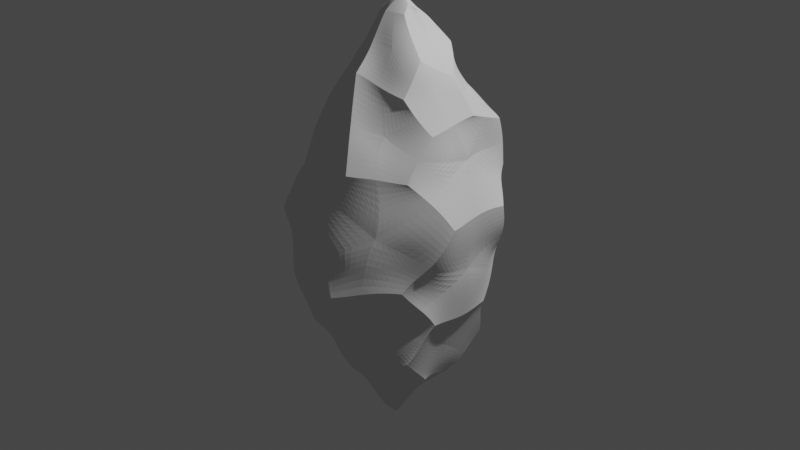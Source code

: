 # Source: enemy_2.blend  (saved by Blender 3.4.6; exported with 4.5.12 LTS)
import bpy
from mathutils import Matrix  # noqa: F401  (used for matrix-valued properties, if any)

bpy.ops.wm.read_factory_settings(use_empty=True)
scene = bpy.context.scene
scene.name = 'Scene'

# ---- collections
col_collection = bpy.data.collections.new('Collection'); scene.collection.children.link(col_collection)

# ---- node groups
ng_geometry_nodes = bpy.data.node_groups.new('Geometry Nodes', 'GeometryNodeTree')
_s = ng_geometry_nodes.interface.new_socket(name='Geometry', in_out='OUTPUT', socket_type='NodeSocketGeometry')
_s = ng_geometry_nodes.interface.new_socket(name='Geometry', in_out='INPUT', socket_type='NodeSocketGeometry')
ng_geometry_nodes.is_modifier = True
_N = ng_geometry_nodes.nodes; _L = ng_geometry_nodes.links
n0 = _N.new('GeometryNodeStoreNamedAttribute'); n0.name = 'Store Named Attribute'; n0.location = (-124, 15)
n0.data_type = 'FLOAT_VECTOR'
n0.domain = 'CORNER'
n0.inputs[2].default_value = 'uv_map'
n1 = _N.new('GeometryNodeScaleElements'); n1.name = 'Scale Elements'; n1.location = (511, 45)
n1.inputs[2].default_value = 0.0
n2 = _N.new('FunctionNodeBooleanMath'); n2.name = 'Boolean Math'; n2.location = (34, -151)
n2.operation = 'NOT'
n3 = _N.new('GeometryNodeMeshCylinder'); n3.name = 'Cylinder'; n3.location = (-149, 15)
n3.inputs[0].default_value = 6
n3.inputs[1].default_value = 2
n3.inputs[2].default_value = 2
n3.inputs[3].default_value = 1.7
n3.inputs[4].default_value = 2.6
n4 = _N.new('GeometryNodeExtrudeMesh'); n4.name = 'Extrude Mesh'; n4.location = (291, 21)
n4.inputs[4].default_value = False
n5 = _N.new('GeometryNodeDualMesh'); n5.name = 'Dual Mesh'; n5.location = (937, 9)
n6 = _N.new('GeometryNodeDualMesh'); n6.name = 'Dual Mesh.001'; n6.location = (1377, 24)
n7 = _N.new('GeometryNodeTriangulate'); n7.name = 'Triangulate'; n7.location = (1157, 15)
n8 = _N.new('GeometryNodeSubdivideMesh'); n8.name = 'Subdivide Mesh'; n8.location = (2037, 46)
n8.inputs[1].default_value = 4
n9 = _N.new('NodeGroupOutput'); n9.name = 'Group Output'; n9.location = (2932, 50)
n10 = _N.new('GeometryNodeSetPosition'); n10.name = 'Set Position'; n10.location = (2655, 57)
n11 = _N.new('ShaderNodeTexNoise'); n11.name = 'Noise Texture'; n11.location = (1616, -227)
n11.inputs[2].default_value = 1.3
n11.inputs[3].default_value = 0.0
n11.inputs[4].default_value = 0.3
n11.inputs[8].default_value = 0.1
n12 = _N.new('ShaderNodeMapRange'); n12.name = 'Map Range'; n12.location = (1822, -211)
n12.data_type = 'FLOAT_VECTOR'
n12.inputs[9].default_value = (-1.0, -1.0, -1.0)
n13 = _N.new('ShaderNodeVectorMath'); n13.name = 'Vector Math'; n13.location = (2027, -181)
n13.operation = 'SCALE'
n13.inputs[3].default_value = 0.13
n14 = _N.new('NodeGroupInput'); n14.name = 'Group Input'; n14.location = (-499, -9)
n15 = _N.new('GeometryNodeMergeByDistance'); n15.name = 'Merge by Distance'; n15.location = (693, 21)
n15.inputs[2].default_value = 0.0
n16 = _N.new('GeometryNodeDualMesh'); n16.name = 'Dual Mesh.002'; n16.location = (1817, 51)
n17 = _N.new('GeometryNodeTriangulate'); n17.name = 'Triangulate.001'; n17.location = (1597, 14)
n18 = _N.new('FunctionNodeRandomValue'); n18.name = 'Random Value.001'; n18.location = (921, -131)
n18.data_type = 'BOOLEAN'
n18.inputs[6].default_value = 0.4667
n18.inputs[8].default_value = 2
n19 = _N.new('FunctionNodeRandomValue'); n19.name = 'Random Value'; n19.location = (1331, -130)
n19.data_type = 'BOOLEAN'
n19.inputs[6].default_value = 0.6083
n19.inputs[8].default_value = 1
_L.new(n10.outputs[0], n9.inputs[0])
_L.new(n4.outputs[0], n1.inputs[0])
_L.new(n0.outputs[0], n4.inputs[0])
_L.new(n3.outputs[2], n2.inputs[0])
_L.new(n2.outputs[0], n4.inputs[1])
_L.new(n4.outputs[1], n1.inputs[1])
_L.new(n7.outputs[0], n6.inputs[0])
_L.new(n5.outputs[0], n7.inputs[0])
_L.new(n16.outputs[0], n8.inputs[0])
_L.new(n8.outputs[0], n10.inputs[0])
_L.new(n11.outputs[1], n12.inputs[6])
_L.new(n13.outputs[0], n10.inputs[3])
_L.new(n12.outputs[1], n13.inputs[0])
_L.new(n1.outputs[0], n15.inputs[0])
_L.new(n15.outputs[0], n5.inputs[0])
_L.new(n17.outputs[0], n16.inputs[0])
_L.new(n6.outputs[0], n17.inputs[0])
_L.new(n18.outputs[3], n7.inputs[1])
_L.new(n19.outputs[3], n17.inputs[1])
_L.new(n3.outputs[0], n0.inputs[0])
_L.new(n3.outputs[4], n0.inputs[3])
n9.is_active_output = True

# ---- world
world_world = bpy.data.worlds.new('World'); scene.world = world_world
world_world.use_nodes = True; world_world.node_tree.nodes.clear()
_N = world_world.node_tree.nodes; _L = world_world.node_tree.links
n0 = _N.new('ShaderNodeOutputWorld'); n0.name = 'World Output'; n0.location = (300, 300)
n1 = _N.new('ShaderNodeBackground'); n1.name = 'Background'; n1.location = (10, 300)
n1.inputs[0].default_value = (0.05088, 0.05088, 0.05088, 1.0)
_L.new(n1.outputs[0], n0.inputs[0])
n0.is_active_output = True
world_world.color = (0.05088, 0.05088, 0.05088)
world_world.use_sun_shadow = False
world_world.sun_shadow_jitter_overblur = 0.0

# ---- cameras
cam_camera = bpy.data.cameras.new('Camera')
cam_camera.clip_end = 100.0
cam_camera.ortho_scale = 7.314

# ---- lights
light_light = bpy.data.lights.new('Light', 'POINT')
light_light.transmission_factor = 0.0
light_light.energy = 1000.0
light_light.shadow_soft_size = 0.1
light_light.shadow_maximum_resolution = 0.006
light_light.use_absolute_resolution = True

# ---- meshes
me_cube_001 = bpy.data.meshes.new('Cube.001')
me_cube_001.from_pydata([(-1.0, -1.0, -1.0), (-1.0, -1.0, 1.0), (-1.0, 1.0, -1.0), (-1.0, 1.0, 1.0), (1.0, -1.0, -1.0), (1.0, -1.0, 1.0), (1.0, 1.0, -1.0), (1.0, 1.0, 1.0)], [], [(0, 1, 3, 2), (2, 3, 7, 6), (6, 7, 5, 4), (4, 5, 1, 0), (2, 6, 4, 0), (7, 3, 1, 5)])
_uv = me_cube_001.uv_layers.new(name='UVMap')
_uv.uv.foreach_set('vector', [0.375, 0.0, 0.625, 0.0, 0.625, 0.25, 0.375, 0.25, 0.375, 0.25, 0.625, 0.25, 0.625, 0.5, 0.375, 0.5, 0.375, 0.5, 0.625, 0.5, 0.625, 0.75, 0.375, 0.75, 0.375, 0.75, 0.625, 0.75, 0.625, 1.0, 0.375, 1.0, 0.125, 0.5, 0.375, 0.5, 0.375, 0.75, 0.125, 0.75, 0.625, 0.5, 0.875, 0.5, 0.875, 0.75, 0.625, 0.75])
me_cube_001.update()
me_cube_002 = bpy.data.meshes.new('Cube.002')
me_cube_002.from_pydata([(-1.0, -1.0, -1.0), (-1.0, -1.0, 1.0), (-1.0, 1.0, -1.0), (-1.0, 1.0, 1.0), (1.0, -1.0, -1.0), (1.0, -1.0, 1.0), (1.0, 1.0, -1.0), (1.0, 1.0, 1.0)], [], [(0, 1, 3, 2), (2, 3, 7, 6), (6, 7, 5, 4), (4, 5, 1, 0), (2, 6, 4, 0), (7, 3, 1, 5)])
_uv = me_cube_002.uv_layers.new(name='UVMap')
_uv.uv.foreach_set('vector', [0.375, 0.0, 0.625, 0.0, 0.625, 0.25, 0.375, 0.25, 0.375, 0.25, 0.625, 0.25, 0.625, 0.5, 0.375, 0.5, 0.375, 0.5, 0.625, 0.5, 0.625, 0.75, 0.375, 0.75, 0.375, 0.75, 0.625, 0.75, 0.625, 1.0, 0.375, 1.0, 0.125, 0.5, 0.375, 0.5, 0.375, 0.75, 0.125, 0.75, 0.625, 0.5, 0.875, 0.5, 0.875, 0.75, 0.625, 0.75])
me_cube_002.update()

# ---- objects
ob_light = bpy.data.objects.new('Light', light_light)
ob_camera = bpy.data.objects.new('Camera', cam_camera)
ob_cube = bpy.data.objects.new('Cube', me_cube_001)
ob_cube_001 = bpy.data.objects.new('Cube.001', me_cube_002)

# ---- transforms, parenting, visibility, modifiers, constraints
ob_light.location = (4.076, 1.005, 5.904)
ob_light.rotation_euler = (0.6503, 0.05522, 1.866)
ob_light.lock_rotations_4d = False
ob_light.empty_display_type = 'ARROWS'
ob_light.color = (0.0, 0.0, 0.0, 0.0)
ob_light.lineart.crease_threshold = 0.0
ob_camera.location = (7.359, -6.926, 4.958)
ob_camera.rotation_euler = (1.109, 0.0, 0.8149)
ob_camera.lock_rotations_4d = False
ob_camera.empty_display_type = 'ARROWS'
ob_camera.color = (0.0, 0.0, 0.0, 0.0)
ob_camera.display_type = 'WIRE'
ob_camera.lineart.crease_threshold = 0.0
ob_cube.location = (0.0, 0.0, 0.0)
_m = ob_cube.modifiers.new('GeometryNodes', 'NODES')
_m.node_group = ng_geometry_nodes
ob_cube_001.location = (0.0, 12.41, 0.0)
_m = ob_cube_001.modifiers.new('GeometryNodes', 'NODES')
_m.node_group = ng_geometry_nodes

# ---- collection membership
col_collection.objects.link(ob_light)
col_collection.objects.link(ob_camera)
col_collection.objects.link(ob_cube)
col_collection.objects.link(ob_cube_001)

# ---- scene / render settings (as saved in the file)
scene.camera = ob_camera
scene.frame_start = 1; scene.frame_end = 250; scene.frame_set(1)
scene.render.engine = 'BLENDER_EEVEE_NEXT'
scene.cycles.sampling_pattern = 'TABULATED_SOBOL'
scene.cycles.use_light_tree = False
scene.view_settings.view_transform = 'Filmic'
bpy.context.view_layer.update()
